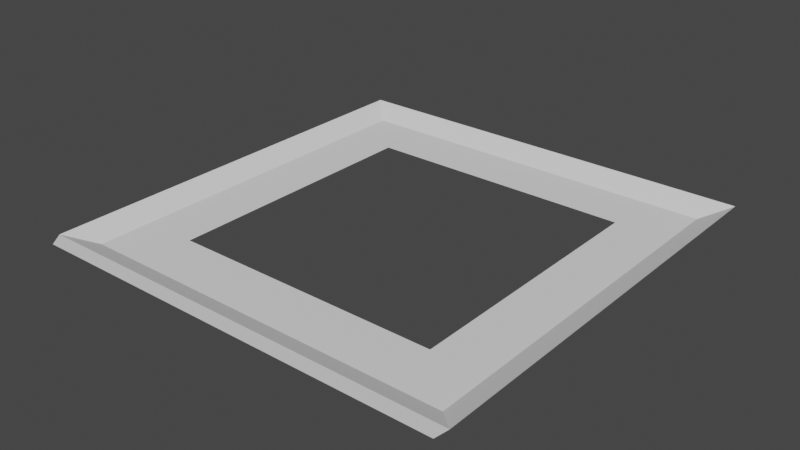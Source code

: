 # Source: left.blend  (saved by Blender 2.92.15; exported with 4.5.12 LTS)
import bpy
from mathutils import Matrix  # noqa: F401  (used for matrix-valued properties, if any)

bpy.ops.wm.read_factory_settings(use_empty=True)
scene = bpy.context.scene
scene.name = 'Scene'

# ---- collections
col_collection = bpy.data.collections.new('Collection'); scene.collection.children.link(col_collection)

# ---- world
world_world = bpy.data.worlds.new('World'); scene.world = world_world
world_world.use_nodes = True; world_world.node_tree.nodes.clear()
_N = world_world.node_tree.nodes; _L = world_world.node_tree.links
n0 = _N.new('ShaderNodeOutputWorld'); n0.name = 'World Output'; n0.location = (300, 300)
n1 = _N.new('ShaderNodeBackground'); n1.name = 'Background'; n1.location = (10, 300)
n1.inputs[0].default_value = (0.05088, 0.05088, 0.05088, 1.0)
_L.new(n1.outputs[0], n0.inputs[0])
n0.is_active_output = True
world_world.color = (0.05088, 0.05088, 0.05088)
world_world.use_sun_shadow = False
world_world.sun_shadow_jitter_overblur = 0.0

# ---- meshes
me_cube = bpy.data.meshes.new('Cube')
me_cube.from_pydata([(-1.062, -1.0, -1.0), (-1.0, -1.0, 1.0), (-1.062, 1.0, -1.0), (-1.0, 1.0, 1.0), (0.9376, -1.0, -1.0), (1.0, -1.0, 1.0), (0.9376, 1.0, -1.0), (1.0, 1.0, 1.0), (0.8859, 0.8859, -0.5854), (-0.8859, 0.8859, -0.5854), (-0.8859, -0.8859, -0.5854), (0.8859, -0.8859, -0.5854), (0.6335, 0.6335, -0.5854), (-0.6335, 0.6335, -0.5854), (-0.6335, -0.6335, -0.5854), (0.6335, -0.6335, -0.5854)], [], [(0, 1, 3, 2), (2, 3, 7, 6), (6, 7, 5, 4), (4, 5, 1, 0), (7, 3, 9, 8), (3, 1, 10, 9), (1, 5, 11, 10), (5, 7, 8, 11), (8, 9, 13, 12), (9, 10, 14, 13), (10, 11, 15, 14), (11, 8, 12, 15)])
_uv = me_cube.uv_layers.new(name='UVMap')
_uv.uv.foreach_set('vector', [0.375, 0.0, 0.625, 0.0, 0.625, 0.25, 0.375, 0.25, 0.375, 0.25, 0.625, 0.25, 0.625, 0.5, 0.375, 0.5, 0.375, 0.5, 0.625, 0.5, 0.625, 0.75, 0.375, 0.75, 0.375, 0.75, 0.625, 0.75, 0.625, 1.0, 0.375, 1.0, 0.625, 0.5, 0.875, 0.5, 0.8607, 0.5143, 0.6393, 0.5143, 0.8883, 0.2661, 0.8883, 0.9839, 0.8474, 0.9429, 0.8474, 0.3071, 0.0413, 0.9306, 0.9569, 0.9395, 0.964, 0.9909, 0.03985, 0.9914, 0.625, 0.75, 0.625, 0.5, 0.6393, 0.5143, 0.6393, 0.7357, 0.02175, 9.325e-05, 0.9464, 9.319e-05, 0.8146, 0.1425, 0.1535, 0.1425, 0.9464, 9.319e-05, 0.9464, 0.9999, 0.8146, 0.8575, 0.8146, 0.1425, 0.9464, 0.9999, 0.02175, 0.9999, 0.1535, 0.8575, 0.8146, 0.8575, 0.02175, 0.9999, 0.02175, 9.325e-05, 0.1535, 0.1425, 0.1535, 0.8575])
me_cube.use_remesh_fix_poles = True
me_cube.use_remesh_preserve_attributes = False
me_cube.use_mirror_vertex_groups = False
me_cube.update()

# ---- objects
ob_cube = bpy.data.objects.new('Cube', me_cube)

# ---- transforms, parenting, visibility, modifiers, constraints
ob_cube.location = (0.0, 0.0, 0.0)
ob_cube.scale = (30.0, 30.03, 1.0)
ob_cube.lineart.crease_threshold = 0.0

# ---- collection membership
col_collection.objects.link(ob_cube)

# ---- scene / render settings (as saved in the file)
scene.frame_start = 1; scene.frame_end = 250; scene.frame_set(1)
scene.render.engine = 'BLENDER_EEVEE_NEXT'
scene.cycles.use_denoising = False
scene.cycles.samples = 128
scene.cycles.sampling_pattern = 'TABULATED_SOBOL'
scene.cycles.use_adaptive_sampling = False
scene.cycles.use_light_tree = False
scene.view_settings.view_transform = 'Filmic'
bpy.context.view_layer.update()

# ---- added for rendering (the .blend has no active camera and no usable light): camera, sun
cam_auto = bpy.data.cameras.new('AutoCamera')
cam_auto.lens = 50.0
cam_auto.sensor_width = 36.0
cam_auto.clip_end = 1400.5
ob_auto_camera = bpy.data.objects.new('AutoCamera', cam_auto)
scene.collection.objects.link(ob_auto_camera)
ob_auto_camera.location = (78.8651, -95.7609, 63.8406)
ob_auto_camera.rotation_euler = (1.09748, -7.21219e-08, 0.694738)
scene.camera = ob_auto_camera
light_auto_sun = bpy.data.lights.new('AutoSun', 'SUN')
light_auto_sun.energy = 3.0
light_auto_sun.angle = 0.0523599
ob_auto_sun = bpy.data.objects.new('AutoSun', light_auto_sun)
scene.collection.objects.link(ob_auto_sun)
ob_auto_sun.rotation_euler = (0.872665, 0.174533, 0.523599)
bpy.context.view_layer.update()
